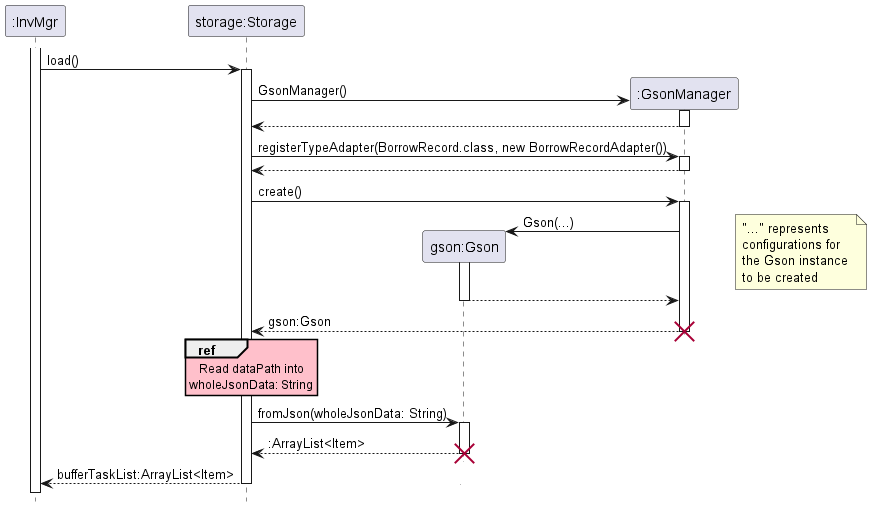

The diagram above was rendered by PlantUML. Its source (embedded in the PNG):
@startuml

hide footbox
skinparam SequenceReferenceBackgroundColor pink

participant ":InvMgr" as InvMgr
participant "storage:Storage" as Storage
participant "gson:Gson" as Gson
participant ":GsonManager" as GsonManager

activate InvMgr
    InvMgr -> Storage : load()
    activate Storage

        create GsonManager
        Storage -> GsonManager: GsonManager()
        activate GsonManager
        return

        Storage -> GsonManager: registerTypeAdapter(BorrowRecord.class, new BorrowRecordAdapter())
        activate GsonManager
        return

        Storage -> GsonManager: create()
        activate GsonManager
            create Gson
            GsonManager -> Gson: Gson(...)
            activate Gson
            note right: "..." represents \nconfigurations for \nthe Gson instance \nto be created
            return
        return gson:Gson
        destroy GsonManager

        ref over Storage
            Read dataPath into
            wholeJsonData: String
        end ref

        Storage -> Gson:fromJson(wholeJsonData: String)
        activate Gson
        return :ArrayList<Item>
        destroy Gson

    return bufferTaskList:ArrayList<Item>


@enduml